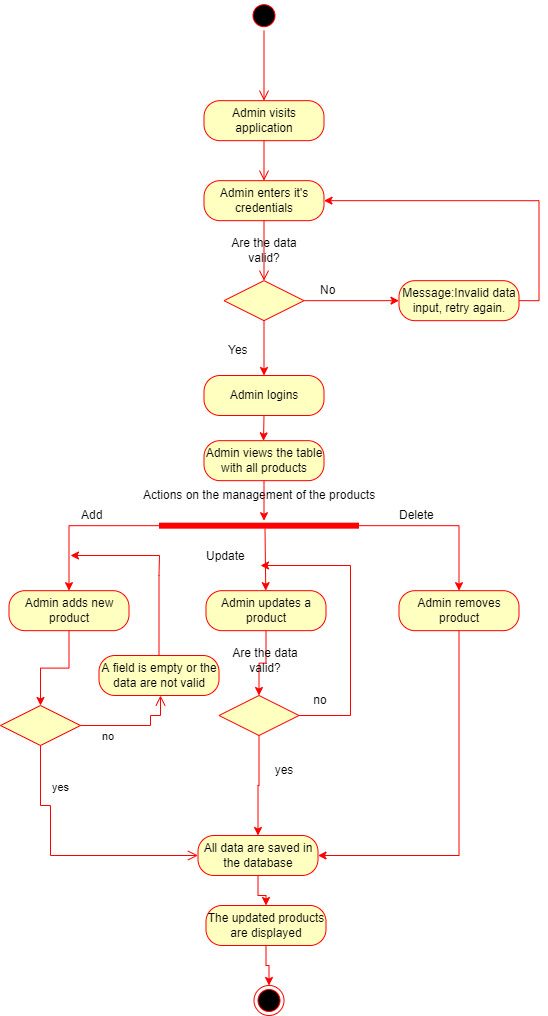

The diagram above was exported from draw.io. Its source (the exported page's mxGraphModel, read from the mxfile embedded in the PNG):
<mxGraphModel dx="868" dy="450" grid="1" gridSize="10" guides="1" tooltips="1" connect="1" arrows="1" fold="1" page="1" pageScale="1" pageWidth="850" pageHeight="1100" math="0" shadow="0">
  <root>
    <mxCell id="0" />
    <mxCell id="1" parent="0" />
    <mxCell id="UFwPu2gpJ1GL6mvczU3X-1" value="" style="ellipse;html=1;shape=startState;fillColor=#000000;strokeColor=#ff0000;" vertex="1" parent="1">
      <mxGeometry x="358.5" y="55.166666666666686" width="30" height="30" as="geometry" />
    </mxCell>
    <mxCell id="UFwPu2gpJ1GL6mvczU3X-2" value="" style="edgeStyle=orthogonalEdgeStyle;html=1;verticalAlign=bottom;endArrow=open;endSize=8;strokeColor=#ff0000;entryX=0.5;entryY=0;entryDx=0;entryDy=0;" edge="1" parent="1" source="UFwPu2gpJ1GL6mvczU3X-1" target="UFwPu2gpJ1GL6mvczU3X-3">
      <mxGeometry relative="1" as="geometry">
        <mxPoint x="373.5" y="145.16666666666669" as="targetPoint" />
      </mxGeometry>
    </mxCell>
    <mxCell id="UFwPu2gpJ1GL6mvczU3X-3" value="Admin visits application" style="rounded=1;whiteSpace=wrap;html=1;arcSize=40;fillColor=#FFFFC0;strokeColor=#FF0000;" vertex="1" parent="1">
      <mxGeometry x="313.5" y="155.16666666666669" width="120" height="40" as="geometry" />
    </mxCell>
    <mxCell id="UFwPu2gpJ1GL6mvczU3X-4" value="" style="edgeStyle=orthogonalEdgeStyle;html=1;verticalAlign=bottom;endArrow=open;endSize=8;strokeColor=#ff0000;entryX=0.5;entryY=0;entryDx=0;entryDy=0;" edge="1" parent="1" source="UFwPu2gpJ1GL6mvczU3X-3" target="UFwPu2gpJ1GL6mvczU3X-5">
      <mxGeometry relative="1" as="geometry">
        <mxPoint x="403.5" y="255.16666666666669" as="targetPoint" />
      </mxGeometry>
    </mxCell>
    <mxCell id="UFwPu2gpJ1GL6mvczU3X-5" value="Admin enters it's credentials" style="rounded=1;whiteSpace=wrap;html=1;arcSize=40;fillColor=#FFFFC0;strokeColor=#FF0000;" vertex="1" parent="1">
      <mxGeometry x="313.5" y="235.16666666666669" width="120" height="40" as="geometry" />
    </mxCell>
    <mxCell id="UFwPu2gpJ1GL6mvczU3X-6" value="" style="edgeStyle=orthogonalEdgeStyle;html=1;verticalAlign=bottom;endArrow=open;endSize=8;strokeColor=#ff0000;" edge="1" parent="1" source="UFwPu2gpJ1GL6mvczU3X-5">
      <mxGeometry relative="1" as="geometry">
        <mxPoint x="373.5" y="335.16666666666663" as="targetPoint" />
      </mxGeometry>
    </mxCell>
    <mxCell id="UFwPu2gpJ1GL6mvczU3X-7" style="edgeStyle=orthogonalEdgeStyle;rounded=0;orthogonalLoop=1;jettySize=auto;html=1;exitX=1;exitY=0.5;exitDx=0;exitDy=0;entryX=0;entryY=0.5;entryDx=0;entryDy=0;strokeColor=#FF0000;" edge="1" parent="1" source="UFwPu2gpJ1GL6mvczU3X-9" target="UFwPu2gpJ1GL6mvczU3X-11">
      <mxGeometry relative="1" as="geometry" />
    </mxCell>
    <mxCell id="UFwPu2gpJ1GL6mvczU3X-8" style="edgeStyle=orthogonalEdgeStyle;rounded=0;orthogonalLoop=1;jettySize=auto;html=1;exitX=0.5;exitY=1;exitDx=0;exitDy=0;entryX=0.5;entryY=0;entryDx=0;entryDy=0;strokeColor=#FF0000;" edge="1" parent="1" source="UFwPu2gpJ1GL6mvczU3X-9" target="UFwPu2gpJ1GL6mvczU3X-14">
      <mxGeometry relative="1" as="geometry" />
    </mxCell>
    <mxCell id="UFwPu2gpJ1GL6mvczU3X-9" value="" style="rhombus;whiteSpace=wrap;html=1;fillColor=#FFFFC0;strokeColor=#FF0000;" vertex="1" parent="1">
      <mxGeometry x="333.5" y="335.1666666666667" width="80" height="40" as="geometry" />
    </mxCell>
    <mxCell id="UFwPu2gpJ1GL6mvczU3X-10" style="edgeStyle=orthogonalEdgeStyle;rounded=0;orthogonalLoop=1;jettySize=auto;html=1;exitX=1;exitY=0.5;exitDx=0;exitDy=0;entryX=1;entryY=0.5;entryDx=0;entryDy=0;strokeColor=#FF0000;" edge="1" parent="1" source="UFwPu2gpJ1GL6mvczU3X-11" target="UFwPu2gpJ1GL6mvczU3X-5">
      <mxGeometry relative="1" as="geometry" />
    </mxCell>
    <mxCell id="UFwPu2gpJ1GL6mvczU3X-11" value="Message:Invalid data input, retry again." style="rounded=1;whiteSpace=wrap;html=1;arcSize=40;fillColor=#FFFFC0;strokeColor=#FF0000;" vertex="1" parent="1">
      <mxGeometry x="508.5" y="335.1666666666667" width="120" height="40" as="geometry" />
    </mxCell>
    <mxCell id="UFwPu2gpJ1GL6mvczU3X-12" value="No" style="text;html=1;resizable=0;points=[];autosize=1;align=left;verticalAlign=top;spacingTop=-4;" vertex="1" parent="1">
      <mxGeometry x="427.5" y="335.1666666666667" width="30" height="20" as="geometry" />
    </mxCell>
    <mxCell id="UFwPu2gpJ1GL6mvczU3X-13" style="edgeStyle=orthogonalEdgeStyle;rounded=0;orthogonalLoop=1;jettySize=auto;html=1;exitX=0.5;exitY=1;exitDx=0;exitDy=0;strokeColor=#FF0000;" edge="1" parent="1" source="UFwPu2gpJ1GL6mvczU3X-14">
      <mxGeometry relative="1" as="geometry">
        <mxPoint x="373" y="495.3333333333335" as="targetPoint" />
      </mxGeometry>
    </mxCell>
    <mxCell id="UFwPu2gpJ1GL6mvczU3X-14" value="Admin logins" style="rounded=1;whiteSpace=wrap;html=1;arcSize=40;fillColor=#FFFFC0;strokeColor=#FF0000;" vertex="1" parent="1">
      <mxGeometry x="313.5" y="429.99666666666667" width="120" height="40" as="geometry" />
    </mxCell>
    <mxCell id="UFwPu2gpJ1GL6mvczU3X-15" value="Yes" style="text;html=1;resizable=0;points=[];autosize=1;align=left;verticalAlign=top;spacingTop=-4;" vertex="1" parent="1">
      <mxGeometry x="335.5" y="395.1666666666667" width="40" height="20" as="geometry" />
    </mxCell>
    <mxCell id="UFwPu2gpJ1GL6mvczU3X-16" style="edgeStyle=orthogonalEdgeStyle;rounded=0;orthogonalLoop=1;jettySize=auto;html=1;exitX=0;exitY=0.5;exitDx=0;exitDy=0;exitPerimeter=0;entryX=0.5;entryY=0;entryDx=0;entryDy=0;strokeColor=#FF0000;" edge="1" parent="1" source="UFwPu2gpJ1GL6mvczU3X-18" target="UFwPu2gpJ1GL6mvczU3X-21">
      <mxGeometry relative="1" as="geometry" />
    </mxCell>
    <mxCell id="UFwPu2gpJ1GL6mvczU3X-17" style="edgeStyle=orthogonalEdgeStyle;rounded=0;orthogonalLoop=1;jettySize=auto;html=1;exitX=1;exitY=0.5;exitDx=0;exitDy=0;exitPerimeter=0;strokeColor=#FF0000;" edge="1" parent="1" source="UFwPu2gpJ1GL6mvczU3X-18" target="UFwPu2gpJ1GL6mvczU3X-27">
      <mxGeometry relative="1" as="geometry" />
    </mxCell>
    <mxCell id="UFwPu2gpJ1GL6mvczU3X-18" value="" style="shape=line;html=1;strokeWidth=6;strokeColor=#ff0000;" vertex="1" parent="1">
      <mxGeometry x="268.5" y="575.1666666666667" width="200" height="10" as="geometry" />
    </mxCell>
    <mxCell id="UFwPu2gpJ1GL6mvczU3X-19" value="Actions on the management of the products" style="text;html=1;resizable=0;points=[];autosize=1;align=left;verticalAlign=top;spacingTop=-4;" vertex="1" parent="1">
      <mxGeometry x="250.5" y="540.1666666666667" width="250" height="20" as="geometry" />
    </mxCell>
    <mxCell id="UFwPu2gpJ1GL6mvczU3X-44" style="edgeStyle=orthogonalEdgeStyle;rounded=0;orthogonalLoop=1;jettySize=auto;html=1;exitX=0.5;exitY=1;exitDx=0;exitDy=0;entryX=0.5;entryY=0;entryDx=0;entryDy=0;strokeColor=#FF0000;" edge="1" parent="1" source="UFwPu2gpJ1GL6mvczU3X-21" target="UFwPu2gpJ1GL6mvczU3X-41">
      <mxGeometry relative="1" as="geometry" />
    </mxCell>
    <mxCell id="UFwPu2gpJ1GL6mvczU3X-21" value="Admin adds new product" style="rounded=1;whiteSpace=wrap;html=1;arcSize=40;fillColor=#FFFFC0;strokeColor=#FF0000;" vertex="1" parent="1">
      <mxGeometry x="118.5" y="645.1666666666667" width="120" height="40" as="geometry" />
    </mxCell>
    <mxCell id="UFwPu2gpJ1GL6mvczU3X-22" style="edgeStyle=orthogonalEdgeStyle;rounded=0;orthogonalLoop=1;jettySize=auto;html=1;exitX=0.5;exitY=1;exitDx=0;exitDy=0;entryX=0.5;entryY=0;entryDx=0;entryDy=0;strokeColor=#FF0000;" edge="1" parent="1" source="UFwPu2gpJ1GL6mvczU3X-23" target="UFwPu2gpJ1GL6mvczU3X-33">
      <mxGeometry relative="1" as="geometry" />
    </mxCell>
    <mxCell id="UFwPu2gpJ1GL6mvczU3X-23" value="Admin updates a product" style="rounded=1;whiteSpace=wrap;html=1;arcSize=40;fillColor=#FFFFC0;strokeColor=#FF0000;" vertex="1" parent="1">
      <mxGeometry x="315.5" y="645.1666666666667" width="120" height="40" as="geometry" />
    </mxCell>
    <mxCell id="UFwPu2gpJ1GL6mvczU3X-24" style="edgeStyle=orthogonalEdgeStyle;rounded=0;orthogonalLoop=1;jettySize=auto;html=1;exitX=0.5;exitY=1;exitDx=0;exitDy=0;strokeColor=#FF0000;" edge="1" parent="1" source="UFwPu2gpJ1GL6mvczU3X-25" target="UFwPu2gpJ1GL6mvczU3X-18">
      <mxGeometry relative="1" as="geometry">
        <Array as="points">
          <mxPoint x="373.5" y="575.1666666666667" />
          <mxPoint x="373.5" y="575.1666666666667" />
        </Array>
      </mxGeometry>
    </mxCell>
    <mxCell id="UFwPu2gpJ1GL6mvczU3X-25" value="Admin views the table with all products" style="rounded=1;whiteSpace=wrap;html=1;arcSize=40;fillColor=#FFFFC0;strokeColor=#FF0000;" vertex="1" parent="1">
      <mxGeometry x="313.5" y="495.1666666666667" width="120" height="40" as="geometry" />
    </mxCell>
    <mxCell id="UFwPu2gpJ1GL6mvczU3X-60" style="edgeStyle=orthogonalEdgeStyle;rounded=0;orthogonalLoop=1;jettySize=auto;html=1;exitX=0.5;exitY=1;exitDx=0;exitDy=0;entryX=1;entryY=0.5;entryDx=0;entryDy=0;strokeColor=#FF0000;" edge="1" parent="1" source="UFwPu2gpJ1GL6mvczU3X-27" target="UFwPu2gpJ1GL6mvczU3X-34">
      <mxGeometry relative="1" as="geometry" />
    </mxCell>
    <mxCell id="UFwPu2gpJ1GL6mvczU3X-27" value="Admin removes product" style="rounded=1;whiteSpace=wrap;html=1;arcSize=40;fillColor=#FFFFC0;strokeColor=#FF0000;" vertex="1" parent="1">
      <mxGeometry x="508.5" y="645.1666666666667" width="120" height="40" as="geometry" />
    </mxCell>
    <mxCell id="UFwPu2gpJ1GL6mvczU3X-28" value="" style="endArrow=classic;html=1;strokeColor=#FF0000;" edge="1" parent="1" target="UFwPu2gpJ1GL6mvczU3X-23">
      <mxGeometry width="50" height="50" relative="1" as="geometry">
        <mxPoint x="374.5" y="583.1666666666667" as="sourcePoint" />
        <mxPoint x="388.5" y="595.1666666666667" as="targetPoint" />
      </mxGeometry>
    </mxCell>
    <mxCell id="UFwPu2gpJ1GL6mvczU3X-29" value="Add" style="text;html=1;resizable=0;points=[];autosize=1;align=left;verticalAlign=top;spacingTop=-4;" vertex="1" parent="1">
      <mxGeometry x="188.5" y="560.1666666666667" width="40" height="20" as="geometry" />
    </mxCell>
    <mxCell id="UFwPu2gpJ1GL6mvczU3X-30" value="Update" style="text;html=1;resizable=0;points=[];autosize=1;align=left;verticalAlign=top;spacingTop=-4;" vertex="1" parent="1">
      <mxGeometry x="313.5" y="601.1666666666667" width="50" height="20" as="geometry" />
    </mxCell>
    <mxCell id="UFwPu2gpJ1GL6mvczU3X-31" value="Delete" style="text;html=1;resizable=0;points=[];autosize=1;align=left;verticalAlign=top;spacingTop=-4;" vertex="1" parent="1">
      <mxGeometry x="506.5" y="560.1666666666667" width="50" height="20" as="geometry" />
    </mxCell>
    <mxCell id="UFwPu2gpJ1GL6mvczU3X-54" style="edgeStyle=orthogonalEdgeStyle;rounded=0;orthogonalLoop=1;jettySize=auto;html=1;exitX=1;exitY=0.5;exitDx=0;exitDy=0;strokeColor=#FF0000;" edge="1" parent="1" source="UFwPu2gpJ1GL6mvczU3X-33">
      <mxGeometry relative="1" as="geometry">
        <mxPoint x="370" y="620" as="targetPoint" />
        <Array as="points">
          <mxPoint x="460" y="770" />
          <mxPoint x="460" y="620" />
        </Array>
      </mxGeometry>
    </mxCell>
    <mxCell id="UFwPu2gpJ1GL6mvczU3X-56" style="edgeStyle=orthogonalEdgeStyle;rounded=0;orthogonalLoop=1;jettySize=auto;html=1;exitX=0.5;exitY=1;exitDx=0;exitDy=0;entryX=0.5;entryY=0;entryDx=0;entryDy=0;strokeColor=#FF0000;" edge="1" parent="1" source="UFwPu2gpJ1GL6mvczU3X-33" target="UFwPu2gpJ1GL6mvczU3X-34">
      <mxGeometry relative="1" as="geometry" />
    </mxCell>
    <mxCell id="UFwPu2gpJ1GL6mvczU3X-33" value="" style="rhombus;whiteSpace=wrap;html=1;fillColor=#FFFFC0;strokeColor=#FF0000;" vertex="1" parent="1">
      <mxGeometry x="328.5" y="749.9966666666668" width="80" height="40" as="geometry" />
    </mxCell>
    <mxCell id="UFwPu2gpJ1GL6mvczU3X-65" style="edgeStyle=orthogonalEdgeStyle;rounded=0;orthogonalLoop=1;jettySize=auto;html=1;exitX=0.5;exitY=1;exitDx=0;exitDy=0;strokeColor=#FF0000;" edge="1" parent="1" source="UFwPu2gpJ1GL6mvczU3X-34" target="UFwPu2gpJ1GL6mvczU3X-61">
      <mxGeometry relative="1" as="geometry" />
    </mxCell>
    <mxCell id="UFwPu2gpJ1GL6mvczU3X-34" value="All data are saved in the database" style="rounded=1;whiteSpace=wrap;html=1;arcSize=40;fillColor=#FFFFC0;strokeColor=#FF0000;" vertex="1" parent="1">
      <mxGeometry x="307.5" y="889.9966666666668" width="120" height="40" as="geometry" />
    </mxCell>
    <mxCell id="UFwPu2gpJ1GL6mvczU3X-36" value="" style="ellipse;html=1;shape=endState;fillColor=#000000;strokeColor=#ff0000;" vertex="1" parent="1">
      <mxGeometry x="363.5" y="1039.9966666666667" width="30" height="30" as="geometry" />
    </mxCell>
    <mxCell id="UFwPu2gpJ1GL6mvczU3X-37" value="Are the data valid?" style="text;html=1;strokeColor=none;fillColor=none;align=center;verticalAlign=middle;whiteSpace=wrap;rounded=0;" vertex="1" parent="1">
      <mxGeometry x="328.5" y="290" width="90" height="30" as="geometry" />
    </mxCell>
    <mxCell id="UFwPu2gpJ1GL6mvczU3X-41" value="" style="rhombus;whiteSpace=wrap;html=1;fillColor=#ffffc0;strokeColor=#ff0000;" vertex="1" parent="1">
      <mxGeometry x="110" y="760" width="80" height="40" as="geometry" />
    </mxCell>
    <mxCell id="UFwPu2gpJ1GL6mvczU3X-42" value="no" style="edgeStyle=orthogonalEdgeStyle;html=1;align=left;verticalAlign=bottom;endArrow=open;endSize=8;strokeColor=#ff0000;rounded=0;" edge="1" source="UFwPu2gpJ1GL6mvczU3X-41" parent="1" target="UFwPu2gpJ1GL6mvczU3X-45">
      <mxGeometry x="-0.6364" y="-20" relative="1" as="geometry">
        <mxPoint x="270" y="840" as="targetPoint" />
        <Array as="points">
          <mxPoint x="260" y="780" />
          <mxPoint x="260" y="770" />
          <mxPoint x="270" y="770" />
        </Array>
        <mxPoint as="offset" />
      </mxGeometry>
    </mxCell>
    <mxCell id="UFwPu2gpJ1GL6mvczU3X-43" value="yes" style="edgeStyle=orthogonalEdgeStyle;html=1;align=left;verticalAlign=top;endArrow=open;endSize=8;strokeColor=#ff0000;rounded=0;entryX=0;entryY=0.5;entryDx=0;entryDy=0;" edge="1" source="UFwPu2gpJ1GL6mvczU3X-41" parent="1" target="UFwPu2gpJ1GL6mvczU3X-34">
      <mxGeometry x="-0.7806" y="10" relative="1" as="geometry">
        <mxPoint x="160" y="920" as="targetPoint" />
        <Array as="points">
          <mxPoint x="150" y="860" />
          <mxPoint x="160" y="860" />
          <mxPoint x="160" y="910" />
        </Array>
        <mxPoint as="offset" />
      </mxGeometry>
    </mxCell>
    <mxCell id="UFwPu2gpJ1GL6mvczU3X-46" style="edgeStyle=orthogonalEdgeStyle;rounded=0;orthogonalLoop=1;jettySize=auto;html=1;exitX=0.5;exitY=0;exitDx=0;exitDy=0;strokeColor=#FF0000;" edge="1" parent="1" source="UFwPu2gpJ1GL6mvczU3X-45">
      <mxGeometry relative="1" as="geometry">
        <mxPoint x="180" y="610" as="targetPoint" />
        <Array as="points">
          <mxPoint x="269" y="630" />
          <mxPoint x="269" y="630" />
        </Array>
      </mxGeometry>
    </mxCell>
    <mxCell id="UFwPu2gpJ1GL6mvczU3X-45" value="A field is empty or the data are not valid" style="rounded=1;whiteSpace=wrap;html=1;arcSize=40;fontColor=#000000;fillColor=#ffffc0;strokeColor=#ff0000;" vertex="1" parent="1">
      <mxGeometry x="208.5" y="710" width="120" height="40" as="geometry" />
    </mxCell>
    <mxCell id="UFwPu2gpJ1GL6mvczU3X-47" value="Are the data valid?" style="text;html=1;strokeColor=none;fillColor=none;align=center;verticalAlign=middle;whiteSpace=wrap;rounded=0;" vertex="1" parent="1">
      <mxGeometry x="338.5" y="700" width="71.5" height="30" as="geometry" />
    </mxCell>
    <mxCell id="UFwPu2gpJ1GL6mvczU3X-57" value="no" style="text;html=1;strokeColor=none;fillColor=none;align=center;verticalAlign=middle;whiteSpace=wrap;rounded=0;" vertex="1" parent="1">
      <mxGeometry x="400" y="740" width="60" height="30" as="geometry" />
    </mxCell>
    <mxCell id="UFwPu2gpJ1GL6mvczU3X-58" value="yes" style="text;html=1;strokeColor=none;fillColor=none;align=center;verticalAlign=middle;whiteSpace=wrap;rounded=0;" vertex="1" parent="1">
      <mxGeometry x="363.5" y="810" width="60" height="30" as="geometry" />
    </mxCell>
    <mxCell id="UFwPu2gpJ1GL6mvczU3X-66" style="edgeStyle=orthogonalEdgeStyle;rounded=0;orthogonalLoop=1;jettySize=auto;html=1;exitX=0.5;exitY=1;exitDx=0;exitDy=0;entryX=0.5;entryY=0;entryDx=0;entryDy=0;strokeColor=#FF0000;" edge="1" parent="1" source="UFwPu2gpJ1GL6mvczU3X-61" target="UFwPu2gpJ1GL6mvczU3X-36">
      <mxGeometry relative="1" as="geometry" />
    </mxCell>
    <mxCell id="UFwPu2gpJ1GL6mvczU3X-61" value="The updated products are displayed" style="rounded=1;whiteSpace=wrap;html=1;arcSize=40;fontColor=#000000;fillColor=#ffffc0;strokeColor=#ff0000;" vertex="1" parent="1">
      <mxGeometry x="315.5" y="960" width="120" height="40" as="geometry" />
    </mxCell>
  </root>
</mxGraphModel>